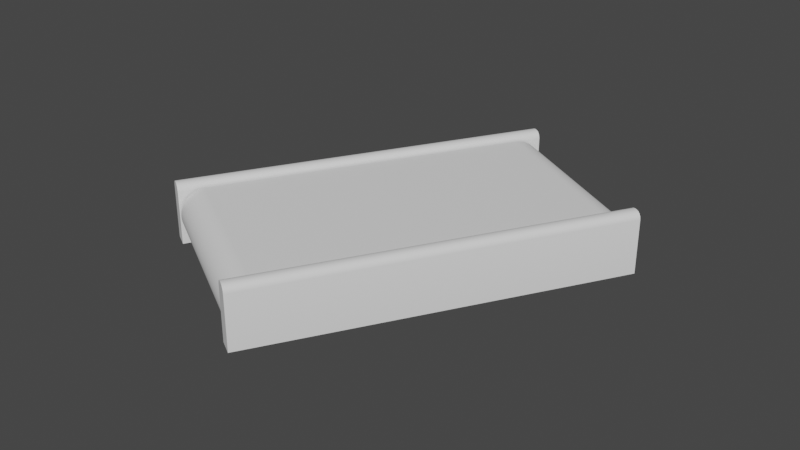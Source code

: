 # Source: StraightConveyor.blend  (saved by Blender 3.5.10; exported with 4.5.12 LTS)
import bpy
from mathutils import Matrix  # noqa: F401  (used for matrix-valued properties, if any)

bpy.ops.wm.read_factory_settings(use_empty=True)
scene = bpy.context.scene
scene.name = 'Scene'

# ---- collections
col_collection = bpy.data.collections.new('Collection'); scene.collection.children.link(col_collection)

# ---- world
world_world = bpy.data.worlds.new('World'); scene.world = world_world
world_world.use_nodes = True; world_world.node_tree.nodes.clear()
_N = world_world.node_tree.nodes; _L = world_world.node_tree.links
n0 = _N.new('ShaderNodeOutputWorld'); n0.name = 'World Output'; n0.location = (300, 300)
n1 = _N.new('ShaderNodeBackground'); n1.name = 'Background'; n1.location = (10, 300)
n1.inputs[0].default_value = (0.05088, 0.05088, 0.05088, 1.0)
_L.new(n1.outputs[0], n0.inputs[0])
n0.is_active_output = True
world_world.color = (0.05088, 0.05088, 0.05088)
world_world.use_sun_shadow = False
world_world.sun_shadow_jitter_overblur = 0.0

# ---- meshes
me_cylinder_001 = bpy.data.meshes.new('Cylinder.001')
me_cylinder_001.from_pydata([(0.08439, 0.8392, 0.01671), (0.7604, 0.3658, 0.01671), (-0.7687, -0.3791, 0.01729), (-0.09265, -0.8525, 0.01729), (-0.7755, -0.3889, 0.01905), (-0.0995, -0.8623, 0.01905), (-0.7822, -0.3985, 0.02196), (-0.1062, -0.8719, 0.02196), (-0.7887, -0.4078, 0.02599), (-0.1127, -0.8812, 0.02599), (-0.795, -0.4168, 0.03111), (-0.119, -0.8901, 0.03111), (-0.8009, -0.4252, 0.03727), (-0.1249, -0.8986, 0.03727), (-0.8065, -0.4332, 0.0444), (-0.1305, -0.9065, 0.0444), (-0.8116, -0.4405, 0.05244), (-0.1356, -0.9139, 0.05244), (-0.8163, -0.4471, 0.06131), (-0.1403, -0.9205, 0.06131), (-0.8204, -0.453, 0.07092), (-0.1444, -0.9264, 0.07092), (-0.824, -0.4581, 0.08119), (-0.148, -0.9315, 0.08119), (-0.8269, -0.4623, 0.09201), (-0.1509, -0.9357, 0.09201), (-0.8293, -0.4657, 0.1033), (-0.1532, -0.939, 0.1033), (-0.8309, -0.4681, 0.1149), (-0.1549, -0.9414, 0.1149), (-0.832, -0.4695, 0.1267), (-0.1559, -0.9429, 0.1267), (-0.8323, -0.47, 0.1387), (-0.1563, -0.9434, 0.1387), (-0.832, -0.4695, 0.1506), (-0.1559, -0.9429, 0.1506), (-0.8309, -0.4681, 0.1625), (-0.1549, -0.9414, 0.1625), (-0.8293, -0.4657, 0.1741), (-0.1532, -0.939, 0.1741), (-0.8269, -0.4623, 0.1854), (-0.1509, -0.9357, 0.1854), (-0.824, -0.4581, 0.1962), (-0.148, -0.9315, 0.1962), (-0.8204, -0.453, 0.2065), (-0.1444, -0.9264, 0.2065), (-0.8163, -0.4471, 0.2161), (-0.1403, -0.9205, 0.2161), (-0.8116, -0.4405, 0.2249), (-0.1356, -0.9139, 0.2249), (-0.8065, -0.4332, 0.233), (-0.1305, -0.9065, 0.233), (-0.8009, -0.4252, 0.2401), (-0.1249, -0.8986, 0.2401), (-0.795, -0.4168, 0.2463), (-0.119, -0.8901, 0.2463), (-0.7887, -0.4078, 0.2514), (-0.1127, -0.8812, 0.2514), (-0.7822, -0.3985, 0.2554), (-0.1062, -0.8719, 0.2554), (-0.7755, -0.3889, 0.2583), (-0.0995, -0.8623, 0.2583), (-0.7687, -0.3791, 0.2601), (-0.09265, -0.8525, 0.2601), (0.08439, 0.8392, 0.2607), (0.7604, 0.3658, 0.2607), (0.09131, 0.849, 0.2601), (0.7673, 0.3757, 0.2601), (0.09816, 0.8588, 0.2583), (0.7742, 0.3855, 0.2583), (0.1049, 0.8684, 0.2554), (0.7809, 0.395, 0.2554), (0.1114, 0.8777, 0.2514), (0.7874, 0.4044, 0.2514), (0.1176, 0.8866, 0.2463), (0.7937, 0.4133, 0.2463), (0.1236, 0.8951, 0.2401), (0.7996, 0.4218, 0.2401), (0.1291, 0.9031, 0.233), (0.8052, 0.4297, 0.233), (0.1343, 0.9104, 0.2249), (0.8103, 0.437, 0.2249), (0.1389, 0.917, 0.2161), (0.8149, 0.4437, 0.2161), (0.143, 0.9229, 0.2065), (0.8191, 0.4496, 0.2065), (0.1466, 0.928, 0.1962), (0.8226, 0.4547, 0.1962), (0.1496, 0.9322, 0.1854), (0.8256, 0.4589, 0.1854), (0.1519, 0.9356, 0.1741), (0.8279, 0.4622, 0.1741), (0.1536, 0.938, 0.1625), (0.8296, 0.4646, 0.1625), (0.1546, 0.9394, 0.1506), (0.8306, 0.4661, 0.1506), (0.1549, 0.9399, 0.1387), (0.8309, 0.4665, 0.1387), (0.1546, 0.9394, 0.1267), (0.8306, 0.4661, 0.1267), (0.1536, 0.938, 0.1149), (0.8296, 0.4646, 0.1149), (0.1519, 0.9356, 0.1033), (0.8279, 0.4622, 0.1033), (0.1496, 0.9322, 0.09201), (0.8256, 0.4589, 0.09201), (0.1466, 0.928, 0.08119), (0.8226, 0.4547, 0.08119), (0.143, 0.9229, 0.07092), (0.8191, 0.4496, 0.07092), (0.1389, 0.917, 0.06131), (0.8149, 0.4437, 0.06131), (0.1343, 0.9104, 0.05244), (0.8103, 0.437, 0.05244), (0.1291, 0.9031, 0.0444), (0.8052, 0.4297, 0.0444), (0.1236, 0.8951, 0.03727), (0.7996, 0.4218, 0.03727), (0.1176, 0.8866, 0.03111), (0.7937, 0.4133, 0.03111), (0.1114, 0.8777, 0.02599), (0.7874, 0.4044, 0.02599), (0.1049, 0.8684, 0.02196), (0.7809, 0.395, 0.02196), (0.09816, 0.8588, 0.01905), (0.7742, 0.3855, 0.01905), (0.09131, 0.849, 0.01729), (0.7673, 0.3757, 0.01729)], [], [(2, 3, 5, 4), (4, 5, 7, 6), (6, 7, 9, 8), (8, 9, 11, 10), (10, 11, 13, 12), (12, 13, 15, 14), (14, 15, 17, 16), (16, 17, 19, 18), (18, 19, 21, 20), (20, 21, 23, 22), (22, 23, 25, 24), (24, 25, 27, 26), (26, 27, 29, 28), (28, 29, 31, 30), (30, 31, 33, 32), (32, 33, 35, 34), (34, 35, 37, 36), (36, 37, 39, 38), (38, 39, 41, 40), (40, 41, 43, 42), (42, 43, 45, 44), (44, 45, 47, 46), (46, 47, 49, 48), (48, 49, 51, 50), (50, 51, 53, 52), (52, 53, 55, 54), (54, 55, 57, 56), (56, 57, 59, 58), (58, 59, 61, 60), (60, 61, 63, 62), (62, 63, 65, 64), (64, 65, 67, 66), (66, 67, 69, 68), (68, 69, 71, 70), (70, 71, 73, 72), (72, 73, 75, 74), (74, 75, 77, 76), (76, 77, 79, 78), (78, 79, 81, 80), (80, 81, 83, 82), (82, 83, 85, 84), (84, 85, 87, 86), (86, 87, 89, 88), (88, 89, 91, 90), (90, 91, 93, 92), (92, 93, 95, 94), (94, 95, 97, 96), (96, 97, 99, 98), (98, 99, 101, 100), (100, 101, 103, 102), (102, 103, 105, 104), (104, 105, 107, 106), (106, 107, 109, 108), (108, 109, 111, 110), (110, 111, 113, 112), (112, 113, 115, 114), (114, 115, 117, 116), (116, 117, 119, 118), (118, 119, 121, 120), (120, 121, 123, 122), (122, 123, 125, 124), (124, 125, 127, 126), (126, 127, 1, 0)])
me_cylinder_001.polygons.foreach_set('use_smooth', [True] * 63)
_uv = me_cylinder_001.uv_layers.new(name='UVMap')
_uv.uv.foreach_set('vector', [1.466, 0.003669, 1.466, 0.9972, 1.452, 0.9972, 1.452, 0.003669, 1.452, 0.003669, 1.452, 0.9972, 1.438, 0.9972, 1.438, 0.003669, 1.438, 0.003669, 1.438, 0.9972, 1.424, 0.9972, 1.424, 0.003669, 1.424, 0.003669, 1.424, 0.9972, 1.41, 0.9972, 1.41, 0.003669, 1.41, 0.003669, 1.41, 0.9972, 1.396, 0.9972, 1.396, 0.003669, 1.396, 0.003669, 1.396, 0.9972, 1.382, 0.9972, 1.382, 0.003669, 1.382, 0.003669, 1.382, 0.9972, 1.369, 0.9972, 1.369, 0.003669, 1.369, 0.003669, 1.369, 0.9972, 1.355, 0.9972, 1.355, 0.003669, 1.355, 0.003669, 1.355, 0.9972, 1.341, 0.9972, 1.341, 0.003669, 1.341, 0.003669, 1.341, 0.9972, 1.327, 0.9972, 1.327, 0.003669, 1.327, 0.003669, 1.327, 0.9972, 1.313, 0.9972, 1.313, 0.003669, 1.313, 0.003669, 1.313, 0.9972, 1.299, 0.9972, 1.299, 0.003669, 1.299, 0.003669, 1.299, 0.9972, 1.285, 0.9972, 1.285, 0.003669, 1.285, 0.003669, 1.285, 0.9972, 1.272, 0.9972, 1.272, 0.003669, 1.272, 0.003669, 1.272, 0.9972, 1.258, 0.9972, 1.258, 0.003669, 1.258, 0.003669, 1.258, 0.9972, 1.244, 0.9972, 1.244, 0.003669, 1.244, 0.003669, 1.244, 0.9972, 1.23, 0.9972, 1.23, 0.003669, 1.23, 0.003669, 1.23, 0.9972, 1.216, 0.9972, 1.216, 0.003669, 1.216, 0.003669, 1.216, 0.9972, 1.202, 0.9972, 1.202, 0.003669, 1.202, 0.003669, 1.202, 0.9972, 1.188, 0.9972, 1.188, 0.003669, 1.188, 0.003669, 1.188, 0.9972, 1.175, 0.9972, 1.175, 0.003669, 1.175, 0.003669, 1.175, 0.9972, 1.161, 0.9972, 1.161, 0.003669, 1.161, 0.003669, 1.161, 0.9972, 1.147, 0.9972, 1.147, 0.003669, 1.147, 0.003669, 1.147, 0.9972, 1.133, 0.9972, 1.133, 0.003669, 1.133, 0.003669, 1.133, 0.9972, 1.119, 0.9972, 1.119, 0.003669, 1.119, 0.003669, 1.119, 0.9972, 1.105, 0.9972, 1.105, 0.003669, 1.105, 0.003669, 1.105, 0.9972, 1.092, 0.9972, 1.092, 0.003669, 1.092, 0.003669, 1.092, 0.9972, 1.078, 0.9972, 1.078, 0.003669, 1.078, 0.003669, 1.078, 0.9972, 1.064, 0.9972, 1.064, 0.003669, 1.064, 0.003669, 1.064, 0.9972, 1.043, 0.9972, 1.043, 0.003669, 1.043, 0.003669, 1.043, 0.9972, -0.01634, 0.9972, -0.01634, 0.003669, -0.01634, 0.003669, -0.01634, 0.9972, -0.03428, 0.9972, -0.03428, 0.003669, -0.03428, 0.003669, -0.03428, 0.9972, -0.04805, 0.9972, -0.04805, 0.003669, -0.04805, 0.003669, -0.04805, 0.9972, -0.06182, 0.9972, -0.06182, 0.003669, -0.06182, 0.003669, -0.06182, 0.9972, -0.0756, 0.9972, -0.0756, 0.003669, -0.0756, 0.003669, -0.0756, 0.9972, -0.08937, 0.9972, -0.08937, 0.003669, -0.08937, 0.003669, -0.08937, 0.9972, -0.1031, 0.9972, -0.1031, 0.003669, -0.1031, 0.003669, -0.1031, 0.9972, -0.1169, 0.9972, -0.1169, 0.003669, -0.1169, 0.003669, -0.1169, 0.9972, -0.1307, 0.9972, -0.1307, 0.003669, -0.1307, 0.003669, -0.1307, 0.9972, -0.1445, 0.9972, -0.1445, 0.003669, -0.1445, 0.003669, -0.1445, 0.9972, -0.1582, 0.9972, -0.1582, 0.003669, -0.1582, 0.003669, -0.1582, 0.9972, -0.172, 0.9972, -0.172, 0.003669, -0.172, 0.003669, -0.172, 0.9972, -0.1858, 0.9972, -0.1858, 0.003669, -0.1858, 0.003669, -0.1858, 0.9972, -0.1995, 0.9972, -0.1995, 0.003669, -0.1995, 0.003669, -0.1995, 0.9972, -0.2133, 0.9972, -0.2133, 0.003669, -0.2133, 0.003669, -0.2133, 0.9972, -0.2271, 0.9972, -0.2271, 0.003669, -0.2271, 0.003669, -0.2271, 0.9972, -0.2409, 0.9972, -0.2409, 0.003669, -0.2409, 0.003669, -0.2409, 0.9972, -0.2546, 0.9972, -0.2546, 0.003669, -0.2546, 0.003669, -0.2546, 0.9972, -0.2684, 0.9972, -0.2684, 0.003669, -0.2684, 0.003669, -0.2684, 0.9972, -0.2822, 0.9972, -0.2822, 0.003669, -0.2822, 0.003669, -0.2822, 0.9972, -0.2959, 0.9972, -0.2959, 0.003669, -0.2959, 0.003669, -0.2959, 0.9972, -0.3097, 0.9972, -0.3097, 0.003669, -0.3097, 0.003669, -0.3097, 0.9972, -0.3235, 0.9972, -0.3235, 0.003669, -0.3235, 0.003669, -0.3235, 0.9972, -0.3373, 0.9972, -0.3373, 0.003669, -0.3373, 0.003669, -0.3373, 0.9972, -0.351, 0.9972, -0.351, 0.003669, -0.351, 0.003669, -0.351, 0.9972, -0.3648, 0.9972, -0.3648, 0.003669, -0.3648, 0.003669, -0.3648, 0.9972, -0.3786, 0.9972, -0.3786, 0.003669, -0.3786, 0.003669, -0.3786, 0.9972, -0.3923, 0.9972, -0.3923, 0.003669, -0.3923, 0.003669, -0.3923, 0.9972, -0.4061, 0.9972, -0.4061, 0.003669, -0.4061, 0.003669, -0.4061, 0.9972, -0.4199, 0.9972, -0.4199, 0.003669, -0.4199, 0.003669, -0.4199, 0.9972, -0.4337, 0.9972, -0.4337, 0.003669, -0.4337, 0.003669, -0.4337, 0.9972, -0.4474, 0.9972, -0.4474, 0.003669, -0.4474, 0.003669, -0.4474, 0.9972, -0.4612, 0.9972, -0.4612, 0.003669])
me_cylinder_001.update()
me_cube_003 = bpy.data.meshes.new('Cube.003')
me_cube_003.from_pydata([(0.8401, 0.469, 6.895e-05), (0.9037, 0.4244, 6.895e-05), (-0.1533, -0.9499, 6.895e-05), (-0.08974, -0.9944, 6.895e-05), (0.8401, 0.469, 0.2525), (0.8666, 0.4504, 0.2848), (0.8422, 0.4676, 0.2648), (0.8479, 0.4635, 0.2753), (0.8565, 0.4575, 0.2823), (0.8773, 0.443, 0.2848), (0.9037, 0.4244, 0.2525), (0.8874, 0.4359, 0.2823), (0.896, 0.4299, 0.2753), (0.9017, 0.4258, 0.2648), (-0.1269, -0.9684, 0.2848), (-0.1533, -0.9499, 0.2525), (-0.137, -0.9613, 0.2823), (-0.1456, -0.9553, 0.2753), (-0.1513, -0.9513, 0.2648), (-0.08974, -0.9944, 0.2525), (-0.1162, -0.9759, 0.2848), (-0.09176, -0.993, 0.2648), (-0.0975, -0.989, 0.2753), (-0.1061, -0.983, 0.2823), (0.08673, 0.9965, 6.895e-05), (0.1503, 0.952, 6.895e-05), (-0.9067, -0.4223, 6.895e-05), (-0.8431, -0.4669, 6.895e-05), (0.08673, 0.9965, 0.2525), (0.1132, 0.978, 0.2848), (0.08875, 0.9951, 0.2648), (0.09449, 0.9911, 0.2753), (0.1031, 0.9851, 0.2823), (0.1238, 0.9705, 0.2848), (0.1503, 0.952, 0.2525), (0.134, 0.9634, 0.2823), (0.1426, 0.9574, 0.2753), (0.1483, 0.9534, 0.2648), (-0.8803, -0.4409, 0.2848), (-0.9067, -0.4223, 0.2525), (-0.8904, -0.4338, 0.2823), (-0.899, -0.4278, 0.2753), (-0.9047, -0.4237, 0.2648), (-0.8431, -0.4669, 0.2525), (-0.8696, -0.4483, 0.2848), (-0.8452, -0.4655, 0.2648), (-0.8509, -0.4614, 0.2753), (-0.8595, -0.4554, 0.2823)], [], [(1, 3, 2, 0), (2, 3, 19, 21, 22, 23, 20, 14, 16, 17, 18, 15), (0, 4, 6, 7, 8, 5, 9, 11, 12, 13, 10, 1), (2, 15, 4, 0), (1, 10, 19, 3), (19, 10, 13, 21), (21, 13, 12, 22), (22, 12, 11, 23), (23, 11, 9, 20), (4, 15, 18, 6), (6, 18, 17, 7), (7, 17, 16, 8), (8, 16, 14, 5), (20, 9, 5, 14), (25, 27, 26, 24), (26, 27, 43, 45, 46, 47, 44, 38, 40, 41, 42, 39), (24, 28, 30, 31, 32, 29, 33, 35, 36, 37, 34, 25), (26, 39, 28, 24), (25, 34, 43, 27), (43, 34, 37, 45), (45, 37, 36, 46), (46, 36, 35, 47), (47, 35, 33, 44), (28, 39, 42, 30), (30, 42, 41, 31), (31, 41, 40, 32), (32, 40, 38, 29), (44, 33, 29, 38)])
me_cube_003.polygons.foreach_set('use_smooth', [True] * 28)
_uv = me_cube_003.uv_layers.new(name='UVMap')
_uv.uv.foreach_set('vector', [0.125, 0.5, 0.375, 0.5, 0.375, 0.75, 0.125, 0.75, 0.375, 0.75, 0.375, 0.5, 0.5572, 0.5, 0.5661, 0.5026, 0.5782, 0.5102, 0.5799, 0.5643, 0.5805, 0.6041, 0.5805, 0.6459, 0.5799, 0.6857, 0.5782, 0.7398, 0.5661, 0.7474, 0.5572, 0.75, 0.375, 1.0, 0.5572, 1.0, 0.5661, 0.9921, 0.5782, 0.9695, 0.5799, 0.8072, 0.5805, 0.6876, 0.5805, 0.5624, 0.5799, 0.4428, 0.5782, 0.2805, 0.5661, 0.2579, 0.5572, 0.25, 0.375, 0.25, 0.375, 0.75, 0.5572, 0.75, 0.5572, 1.0, 0.375, 1.0, 0.375, 0.25, 0.5572, 0.25, 0.5572, 0.5, 0.375, 0.5, 0.5572, 0.5, 0.5572, 0.25, 0.5661, 0.2579, 0.5661, 0.5026, 0.5661, 0.5026, 0.5661, 0.2579, 0.5782, 0.2805, 0.5782, 0.5102, 0.5782, 0.5102, 0.5782, 0.2805, 0.5799, 0.4428, 0.5799, 0.5643, 0.5799, 0.5643, 0.5799, 0.4428, 0.5805, 0.5624, 0.5805, 0.6041, 0.5572, 1.0, 0.5572, 0.75, 0.5661, 0.7474, 0.5661, 0.9921, 0.5661, 0.9921, 0.5661, 0.7474, 0.5782, 0.7398, 0.5782, 0.9695, 0.5782, 0.9695, 0.5782, 0.7398, 0.5799, 0.6857, 0.5799, 0.8072, 0.5799, 0.8072, 0.5799, 0.6857, 0.5805, 0.6459, 0.5805, 0.6876, 0.5805, 0.6041, 0.5805, 0.5624, 0.5805, 0.6876, 0.5805, 0.6459, 0.125, 0.5, 0.375, 0.5, 0.375, 0.75, 0.125, 0.75, 0.375, 0.75, 0.375, 0.5, 0.5572, 0.5, 0.5661, 0.5026, 0.5782, 0.5102, 0.5799, 0.5643, 0.5805, 0.6041, 0.5805, 0.6459, 0.5799, 0.6857, 0.5782, 0.7398, 0.5661, 0.7474, 0.5572, 0.75, 0.375, 1.0, 0.5572, 1.0, 0.5661, 0.9921, 0.5782, 0.9695, 0.5799, 0.8072, 0.5805, 0.6876, 0.5805, 0.5624, 0.5799, 0.4428, 0.5782, 0.2805, 0.5661, 0.2579, 0.5572, 0.25, 0.375, 0.25, 0.375, 0.75, 0.5572, 0.75, 0.5572, 1.0, 0.375, 1.0, 0.375, 0.25, 0.5572, 0.25, 0.5572, 0.5, 0.375, 0.5, 0.5572, 0.5, 0.5572, 0.25, 0.5661, 0.2579, 0.5661, 0.5026, 0.5661, 0.5026, 0.5661, 0.2579, 0.5782, 0.2805, 0.5782, 0.5102, 0.5782, 0.5102, 0.5782, 0.2805, 0.5799, 0.4428, 0.5799, 0.5643, 0.5799, 0.5643, 0.5799, 0.4428, 0.5805, 0.5624, 0.5805, 0.6041, 0.5572, 1.0, 0.5572, 0.75, 0.5661, 0.7474, 0.5661, 0.9921, 0.5661, 0.9921, 0.5661, 0.7474, 0.5782, 0.7398, 0.5782, 0.9695, 0.5782, 0.9695, 0.5782, 0.7398, 0.5799, 0.6857, 0.5799, 0.8072, 0.5799, 0.8072, 0.5799, 0.6857, 0.5805, 0.6459, 0.5805, 0.6876, 0.5805, 0.6041, 0.5805, 0.5624, 0.5805, 0.6876, 0.5805, 0.6459])
me_cube_003.update()

# ---- objects
ob_cylinder_001 = bpy.data.objects.new('Cylinder.001', me_cylinder_001)
ob_cube_002 = bpy.data.objects.new('Cube.002', me_cube_003)

# ---- transforms, parenting, visibility, modifiers, constraints
ob_cylinder_001.location = (0.0, 0.0, 0.0)
ob_cylinder_001.rotation_euler = (0.0, -0.0, 0.08727)
ob_cube_002.location = (0.0, 0.0, 0.0)
ob_cube_002.rotation_euler = (0.0, -0.0, 0.08727)
_m = ob_cube_002.modifiers.new('EdgeSplit', 'EDGE_SPLIT')

# ---- collection membership
col_collection.objects.link(ob_cylinder_001)
col_collection.objects.link(ob_cube_002)

# ---- scene / render settings (as saved in the file)
scene.frame_start = 1; scene.frame_end = 250; scene.frame_set(1)
scene.render.engine = 'BLENDER_EEVEE_NEXT'
scene.cycles.sampling_pattern = 'TABULATED_SOBOL'
scene.cycles.use_light_tree = False
scene.view_settings.view_transform = 'Filmic'
bpy.context.view_layer.update()

# ---- added for rendering (the .blend has no active camera and no usable light): camera, sun
cam_auto = bpy.data.cameras.new('AutoCamera')
cam_auto.lens = 50.0
cam_auto.sensor_width = 36.0
cam_auto.clip_end = 1000.0
ob_auto_camera = bpy.data.objects.new('AutoCamera', cam_auto)
scene.collection.objects.link(ob_auto_camera)
ob_auto_camera.location = (2.70768, -3.25021, 2.30986)
ob_auto_camera.rotation_euler = (1.09748, -7.21219e-08, 0.694738)
scene.camera = ob_auto_camera
light_auto_sun = bpy.data.lights.new('AutoSun', 'SUN')
light_auto_sun.energy = 3.0
light_auto_sun.angle = 0.0523599
ob_auto_sun = bpy.data.objects.new('AutoSun', light_auto_sun)
scene.collection.objects.link(ob_auto_sun)
ob_auto_sun.rotation_euler = (0.872665, 0.174533, 0.523599)
bpy.context.view_layer.update()
